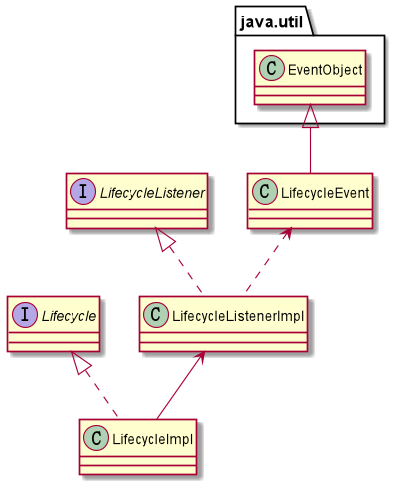

The diagram above was rendered by PlantUML. Its source (embedded in the PNG):
@startuml

interface Lifecycle
interface LifecycleListener
class java.util.EventObject
class LifecycleEvent
class LifecycleImpl
class LifecycleListenerImpl

LifecycleListener <|.. LifecycleListenerImpl
Lifecycle <|.. LifecycleImpl
java.util.EventObject <|-- LifecycleEvent
LifecycleListenerImpl <-- LifecycleImpl
LifecycleEvent <.. LifecycleListenerImpl

@enduml